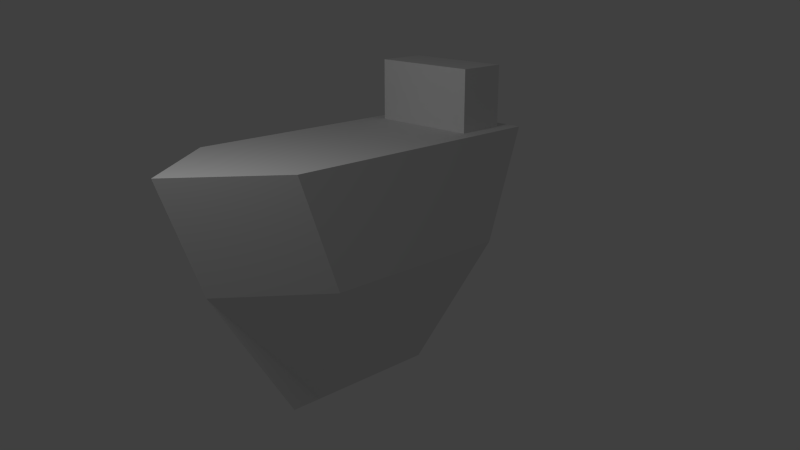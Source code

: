 # Source: ship.blend  (saved by Blender 2.62.0; exported with 4.5.12 LTS)
import bpy
from mathutils import Matrix  # noqa: F401  (used for matrix-valued properties, if any)

bpy.ops.wm.read_factory_settings(use_empty=True)
scene = bpy.context.scene
scene.name = 'Scene'

# ---- collections
col_collection_1 = bpy.data.collections.new('Collection 1'); scene.collection.children.link(col_collection_1)

# ---- materials (node trees are filled in below, after node groups)
mat_material = bpy.data.materials.new('Material')
mat_material.alpha_threshold = 0.0
mat_material.use_transparent_shadow = False
mat_material.roughness = 0.5
mat_material.line_color = (0.0, 0.0, 0.0, 1.0)

# ---- material node trees

# ---- world
world_world = bpy.data.worlds.new('World'); scene.world = world_world
world_world.color = (0.05088, 0.05088, 0.05088)
world_world.use_sun_shadow = False
world_world.sun_shadow_jitter_overblur = 0.0
world_world.cycles.sampling_method = 'MANUAL'
world_world.cycles.sample_map_resolution = 256

# ---- cameras
cam_camera = bpy.data.cameras.new('Camera')
cam_camera.clip_end = 100.0
cam_camera.lens = 35.0
cam_camera.sensor_width = 32.0
cam_camera.sensor_height = 18.0
cam_camera.ortho_scale = 7.314
cam_camera.dof.focus_distance = 0.0
cam_camera.dof.aperture_fstop = 128.0

# ---- lights
light_lamp = bpy.data.lights.new('Lamp', 'POINT')
light_lamp.transmission_factor = 0.0
light_lamp.cutoff_distance = 30.0
light_lamp.energy = 100.0
light_lamp.shadow_buffer_clip_start = 1.001
light_lamp.shadow_soft_size = 1.0
light_lamp.shadow_maximum_resolution = 0.006
light_lamp.use_absolute_resolution = True
light_lamp.cycles.use_multiple_importance_sampling = False

# ---- meshes
me_cube = bpy.data.meshes.new('Cube')
me_cube.from_pydata([(5.96e-08, 1.0, -1.544), (5.96e-08, -1.0, -1.544), (1.0, 1.415, 0.4563), (1.0, -1.415, 0.4563), (-1.0, -1.415, 0.4563), (-1.0, 1.415, 0.4563), (-1.0, 2.0, 2.054), (-1.0, -2.0, 2.054), (1.0, -2.0, 2.054), (1.0, 2.0, 2.054), (2.384e-07, 2.676, 0.4563), (2.384e-07, 3.261, 2.054), (1.887e-07, 1.429, -1.544), (-1.0, 5.364e-07, 2.054), (-5.066e-07, -2.0, 2.054), (2.682e-07, 2.0, 2.054), (1.0, -9.537e-07, 2.054), (-1.192e-07, -2.086e-07, 2.054), (-1.0, -1.0, 2.054), (-0.5, -2.0, 2.054), (0.5, -2.0, 2.054), (1.0, -1.0, 2.054), (-0.5, 1.639e-07, 2.054), (0.5, -5.811e-07, 2.054), (-0.7866, -1.41, 2.054), (0.7866, -1.41, 2.054), (-4.613e-07, -1.766, 2.054), (-0.7866, -1.766, 2.054), (0.7866, -1.766, 2.054), (-1.565e-07, -1.054, 2.054), (-0.7866, -1.054, 2.054), (0.7866, -1.054, 2.054), (-1.565e-07, -1.054, 2.931), (0.7866, -1.054, 2.931), (-0.7866, -1.054, 2.931), (0.7866, -1.41, 2.931), (-0.7866, -1.41, 2.931), (-4.613e-07, -1.766, 2.931), (0.7866, -1.766, 2.931), (-0.7866, -1.766, 2.931), (-3.089e-07, -1.41, 2.931)], [], [(0, 2, 3, 1), (1, 3, 4), (5, 0, 1, 4), (9, 2, 10, 11), (5, 6, 11, 10), (0, 5, 10, 12), (2, 0, 12, 10), (13, 5, 4), (13, 6, 5), (14, 4, 3), (16, 3, 2), (9, 16, 2), (6, 15, 11), (15, 9, 11), (7, 18, 4), (18, 13, 4), (8, 20, 3), (20, 14, 3), (14, 19, 4), (19, 7, 4), (16, 21, 3), (21, 8, 3), (22, 15, 6), (13, 22, 6), (22, 17, 15), (23, 9, 15), (17, 23, 15), (23, 16, 9), (27, 18, 7), (19, 27, 7), (27, 24, 18), (27, 19, 14, 26), (26, 14, 20, 28), (28, 8, 21), (25, 28, 21), (28, 20, 8), (30, 13, 18), (24, 30, 18), (30, 22, 13), (22, 30, 29, 17), (17, 29, 31, 23), (31, 21, 16), (23, 31, 16), (31, 25, 21), (31, 29, 32, 33), (29, 30, 34, 32), (25, 31, 33, 35), (30, 24, 36, 34), (26, 28, 38, 37), (27, 26, 37, 39), (28, 25, 35, 38), (24, 27, 39, 36), (32, 40, 35, 33), (34, 36, 40, 32), (40, 37, 38, 35), (36, 39, 37, 40)])
me_cube.materials.append(mat_material)
me_cube.use_remesh_preserve_volume = False
me_cube.use_remesh_preserve_attributes = False
me_cube.use_mirror_vertex_groups = False
me_cube.update()

# ---- objects
ob_cube = bpy.data.objects.new('Cube', me_cube)
ob_lamp = bpy.data.objects.new('Lamp', light_lamp)
ob_camera = bpy.data.objects.new('Camera', cam_camera)

# ---- transforms, parenting, visibility, modifiers, constraints
ob_cube.location = (0.0, 0.0, 1.0)
ob_cube.rotation_euler = (0.0, -0.0, -1.571)
ob_cube.lock_rotations_4d = False
ob_cube.empty_display_type = 'ARROWS'
ob_cube.lineart.crease_threshold = 0.0
ob_lamp.location = (4.076, 1.005, 5.904)
ob_lamp.rotation_euler = (0.6503, 0.05522, 1.866)
ob_lamp.lock_rotations_4d = False
ob_lamp.empty_display_type = 'ARROWS'
ob_lamp.color = (0.0, 0.0, 0.0, 0.0)
ob_lamp.lineart.crease_threshold = 0.0
ob_camera.location = (7.876, 8.607, 5.475)
ob_camera.rotation_euler = (1.265, -1.226e-05, 2.364)
ob_camera.lock_rotations_4d = False
ob_camera.empty_display_type = 'ARROWS'
ob_camera.color = (0.0, 0.0, 0.0, 0.0)
ob_camera.display_type = 'WIRE'
ob_camera.lineart.crease_threshold = 0.0

# ---- collection membership
col_collection_1.objects.link(ob_cube)
col_collection_1.objects.link(ob_lamp)
col_collection_1.objects.link(ob_camera)

# ---- scene / render settings (as saved in the file)
scene.camera = ob_camera
scene.frame_start = 1; scene.frame_end = 250; scene.frame_set(1)
scene.render.engine = 'BLENDER_EEVEE_NEXT'
scene.render.image_settings.color_mode = 'RGB'
scene.render.image_settings.compression = 90
scene.render.resolution_percentage = 50
scene.render.dither_intensity = 0.0
scene.render.bake_margin = 2
scene.render.bake_bias = 0.0
scene.cycles.use_denoising = False
scene.cycles.samples = 10
scene.cycles.sampling_pattern = 'TABULATED_SOBOL'
scene.cycles.light_sampling_threshold = 0.0
scene.cycles.use_adaptive_sampling = False
scene.cycles.use_light_tree = False
scene.cycles.blur_glossy = 0.0
scene.cycles.volume_bounces = 1
scene.cycles.pixel_filter_type = 'GAUSSIAN'
scene.cycles.sample_clamp_indirect = 0.0
scene.view_settings.view_transform = 'Standard'
bpy.context.view_layer.update()
